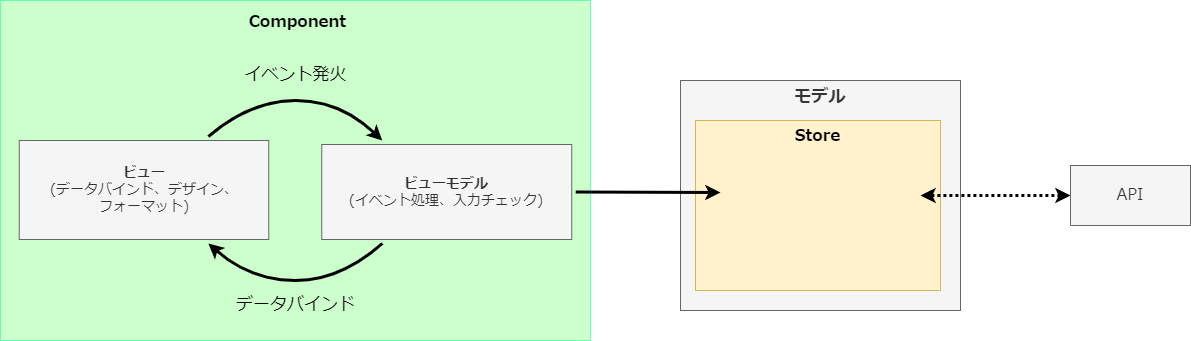

The diagram above was exported from draw.io. Its source (the exported page's mxGraphModel, read from the mxfile embedded in the PNG):
<mxGraphModel dx="1003" dy="514" grid="1" gridSize="10" guides="1" tooltips="1" connect="1" arrows="1" fold="1" page="1" pageScale="1" pageWidth="827" pageHeight="1169" math="0" shadow="0">
  <root>
    <mxCell id="0" />
    <mxCell id="1" parent="0" />
    <mxCell id="2" value="モデル" style="rounded=0;whiteSpace=wrap;html=1;fillColor=#f5f5f5;fontColor=#333333;strokeColor=#666666;fontStyle=1;verticalAlign=top;fontSize=17;" parent="1" vertex="1">
      <mxGeometry x="770" y="200" width="280" height="230" as="geometry" />
    </mxCell>
    <mxCell id="3" value="&lt;b&gt;Store&lt;/b&gt;" style="rounded=0;whiteSpace=wrap;html=1;fontSize=16;verticalAlign=top;fillColor=#fff2cc;strokeColor=#d6b656;fontFamily=Noto Sans JP;fontSource=https%3A%2F%2Ffonts.googleapis.com%2Fcss%3Ffamily%3DNoto%2BSans%2BJP;" parent="1" vertex="1">
      <mxGeometry x="785" y="240" width="245" height="170" as="geometry" />
    </mxCell>
    <mxCell id="4" value="" style="endArrow=classic;html=1;fontSize=14;fontFamily=Noto Sans JP;fontSource=https%3A%2F%2Ffonts.googleapis.com%2Fcss%3Ffamily%3DNoto%2BSans%2BJP;exitX=0;exitY=0.5;exitDx=0;exitDy=0;startArrow=classic;startFill=1;dashed=1;strokeWidth=3;dashPattern=1 1;" parent="1" source="5" edge="1">
      <mxGeometry width="50" height="50" relative="1" as="geometry">
        <mxPoint x="1129" y="213" as="sourcePoint" />
        <mxPoint x="1010" y="315" as="targetPoint" />
      </mxGeometry>
    </mxCell>
    <mxCell id="5" value="API" style="rounded=0;whiteSpace=wrap;html=1;fontSize=16;fillColor=#f5f5f5;strokeColor=#666666;fontFamily=Noto Sans JP;fontSource=https%3A%2F%2Ffonts.googleapis.com%2Fcss%3Ffamily%3DNoto%2BSans%2BJP;fontColor=#333333;" parent="1" vertex="1">
      <mxGeometry x="1160" y="285" width="120" height="60" as="geometry" />
    </mxCell>
    <mxCell id="8" value="Component" style="rounded=0;whiteSpace=wrap;html=1;align=center;spacingLeft=5;fillColor=#CCFFCC;fontColor=#000000;strokeColor=#66FFB3;verticalAlign=top;fontSize=16;fontFamily=Noto Sans JP;fontSource=https%3A%2F%2Ffonts.googleapis.com%2Fcss%3Ffamily%3DNoto%2BSans%2BJP;fontStyle=1;spacingTop=6;" parent="1" vertex="1">
      <mxGeometry x="90" y="120" width="590" height="340" as="geometry" />
    </mxCell>
    <mxCell id="9" value="&lt;b&gt;ビュー&lt;/b&gt;&lt;br style=&quot;font-size: 14px&quot;&gt;(データバインド、デザイン、&lt;br&gt;フォーマット)" style="rounded=0;whiteSpace=wrap;html=1;fontSize=14;fontFamily=Noto Sans JP;fontSource=https%3A%2F%2Ffonts.googleapis.com%2Fcss%3Ffamily%3DNoto%2BSans%2BJP;perimeterSpacing=4;fillColor=#f5f5f5;strokeColor=#666666;fontColor=#333333;" parent="1" vertex="1">
      <mxGeometry x="108.75" y="260" width="249.5" height="99" as="geometry" />
    </mxCell>
    <mxCell id="10" value="&lt;b&gt;ビューモデル&lt;/b&gt;&lt;br style=&quot;font-size: 14px&quot;&gt;(イベント処理、入力チェック)" style="rounded=0;whiteSpace=wrap;html=1;fontSize=14;fontFamily=Noto Sans JP;fontSource=https%3A%2F%2Ffonts.googleapis.com%2Fcss%3Ffamily%3DNoto%2BSans%2BJP;perimeterSpacing=4;fillColor=#f5f5f5;fontColor=#333333;strokeColor=#666666;" parent="1" vertex="1">
      <mxGeometry x="411.25" y="264" width="250" height="95" as="geometry" />
    </mxCell>
    <mxCell id="11" value="" style="endArrow=classic;html=1;fontSize=14;fontFamily=Noto Sans JP;fontSource=https%3A%2F%2Ffonts.googleapis.com%2Fcss%3Ffamily%3DNoto%2BSans%2BJP;exitX=1;exitY=0.5;exitDx=0;exitDy=0;strokeWidth=3;" parent="1" source="10" edge="1">
      <mxGeometry width="50" height="50" relative="1" as="geometry">
        <mxPoint x="640" y="262" as="sourcePoint" />
        <mxPoint x="810" y="312" as="targetPoint" />
      </mxGeometry>
    </mxCell>
    <mxCell id="20" value="" style="curved=1;endArrow=classic;html=1;rounded=1;sketch=0;exitX=0.75;exitY=0;exitDx=0;exitDy=0;entryX=0.25;entryY=0;entryDx=0;entryDy=0;strokeWidth=3;" parent="1" source="9" target="10" edge="1">
      <mxGeometry width="50" height="50" relative="1" as="geometry">
        <mxPoint x="510" y="330" as="sourcePoint" />
        <mxPoint x="560" y="280" as="targetPoint" />
        <Array as="points">
          <mxPoint x="340" y="220" />
          <mxPoint x="430" y="220" />
        </Array>
      </mxGeometry>
    </mxCell>
    <mxCell id="21" value="" style="curved=1;endArrow=classic;html=1;rounded=1;sketch=0;exitX=0.25;exitY=1;exitDx=0;exitDy=0;entryX=0.75;entryY=1;entryDx=0;entryDy=0;strokeWidth=3;" parent="1" source="10" target="9" edge="1">
      <mxGeometry width="50" height="50" relative="1" as="geometry">
        <mxPoint x="307.875" y="266.0000000000001" as="sourcePoint" />
        <mxPoint x="481.7500000000002" y="270" as="targetPoint" />
        <Array as="points">
          <mxPoint x="430" y="400" />
          <mxPoint x="340" y="400" />
        </Array>
      </mxGeometry>
    </mxCell>
    <mxCell id="23" value="イベント発火" style="text;html=1;strokeColor=none;fillColor=none;align=center;verticalAlign=middle;whiteSpace=wrap;rounded=0;fontSize=17;" parent="1" vertex="1">
      <mxGeometry x="327.5" y="180" width="115" height="30" as="geometry" />
    </mxCell>
    <mxCell id="24" value="データバインド" style="text;html=1;strokeColor=none;fillColor=none;align=center;verticalAlign=middle;whiteSpace=wrap;rounded=0;fontSize=17;" parent="1" vertex="1">
      <mxGeometry x="318.75" y="410" width="132.5" height="30" as="geometry" />
    </mxCell>
  </root>
</mxGraphModel>